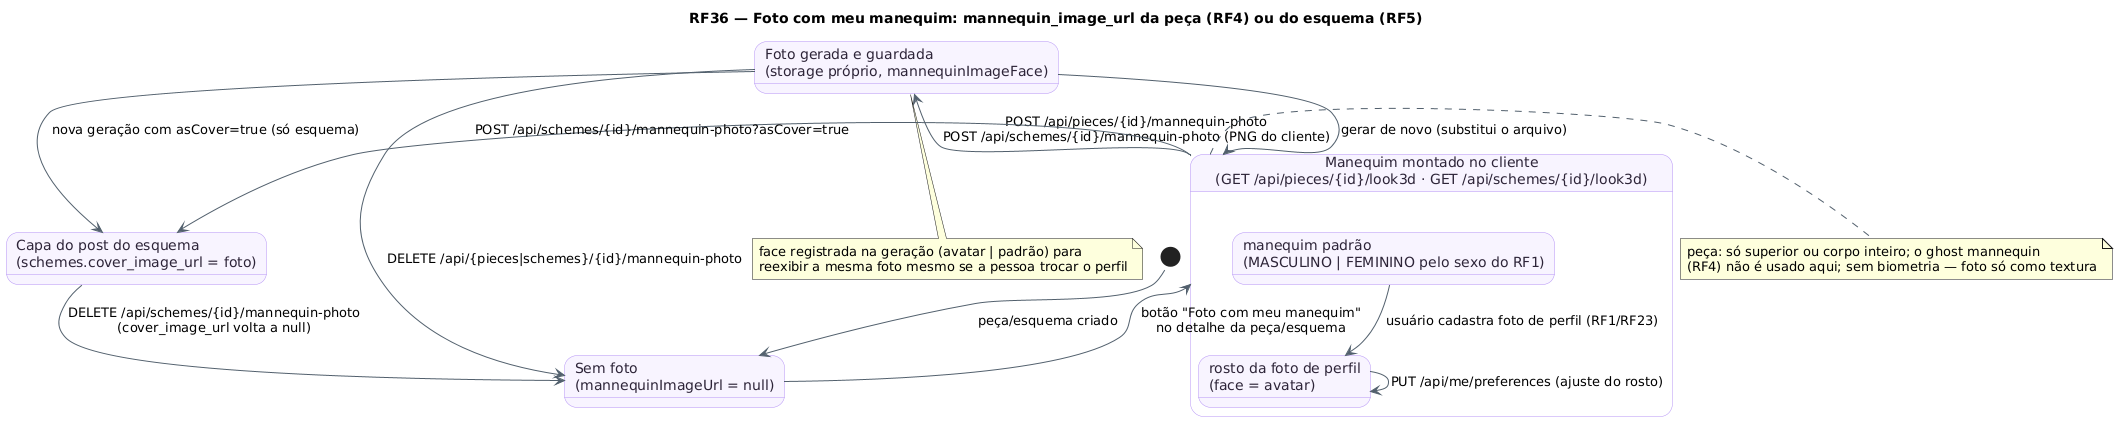

The diagram above was rendered by PlantUML. Its source (embedded in the PNG):
@startuml RF36_MaquinaDeEstados_FotoManequim
!pragma layout smetana
skinparam backgroundColor #FFFFFF
skinparam state {
  BackgroundColor #F8F4FF
  BorderColor #B695F5
  FontColor #2D2438
  ArrowColor #52606D
}
title RF36 — Foto com meu manequim: mannequin_image_url da peça (RF4) ou do esquema (RF5)
[*] --> SemFoto : peça/esquema criado
state "Sem foto\n(mannequinImageUrl = null)" as SemFoto
state "Manequim montado no cliente\n(GET /api/pieces/{id}/look3d · GET /api/schemes/{id}/look3d)" as Montado {
  state "rosto da foto de perfil\n(face = avatar)" as ComRosto
  state "manequim padrão\n(MASCULINO | FEMININO pelo sexo do RF1)" as Padrao
  Padrao --> ComRosto : usuário cadastra foto de perfil (RF1/RF23)
  ComRosto --> ComRosto : PUT /api/me/preferences (ajuste do rosto)
}
state "Foto gerada e guardada\n(storage próprio, mannequinImageFace)" as Gerada
state "Capa do post do esquema\n(schemes.cover_image_url = foto)" as Capa
SemFoto --> Montado : botão "Foto com meu manequim"\nno detalhe da peça/esquema
Montado --> Gerada : POST /api/pieces/{id}/mannequin-photo\nPOST /api/schemes/{id}/mannequin-photo (PNG do cliente)
Montado --> Capa : POST /api/schemes/{id}/mannequin-photo?asCover=true
Gerada --> Capa : nova geração com asCover=true (só esquema)
Gerada --> Montado : gerar de novo (substitui o arquivo)
Gerada --> SemFoto : DELETE /api/{pieces|schemes}/{id}/mannequin-photo
Capa --> SemFoto : DELETE /api/schemes/{id}/mannequin-photo\n(cover_image_url volta a null)
note right of Montado : peça: só superior ou corpo inteiro; o ghost mannequin\n(RF4) não é usado aqui; sem biometria — foto só como textura
note bottom of Gerada : face registrada na geração (avatar | padrão) para\nreexibir a mesma foto mesmo se a pessoa trocar o perfil
@enduml